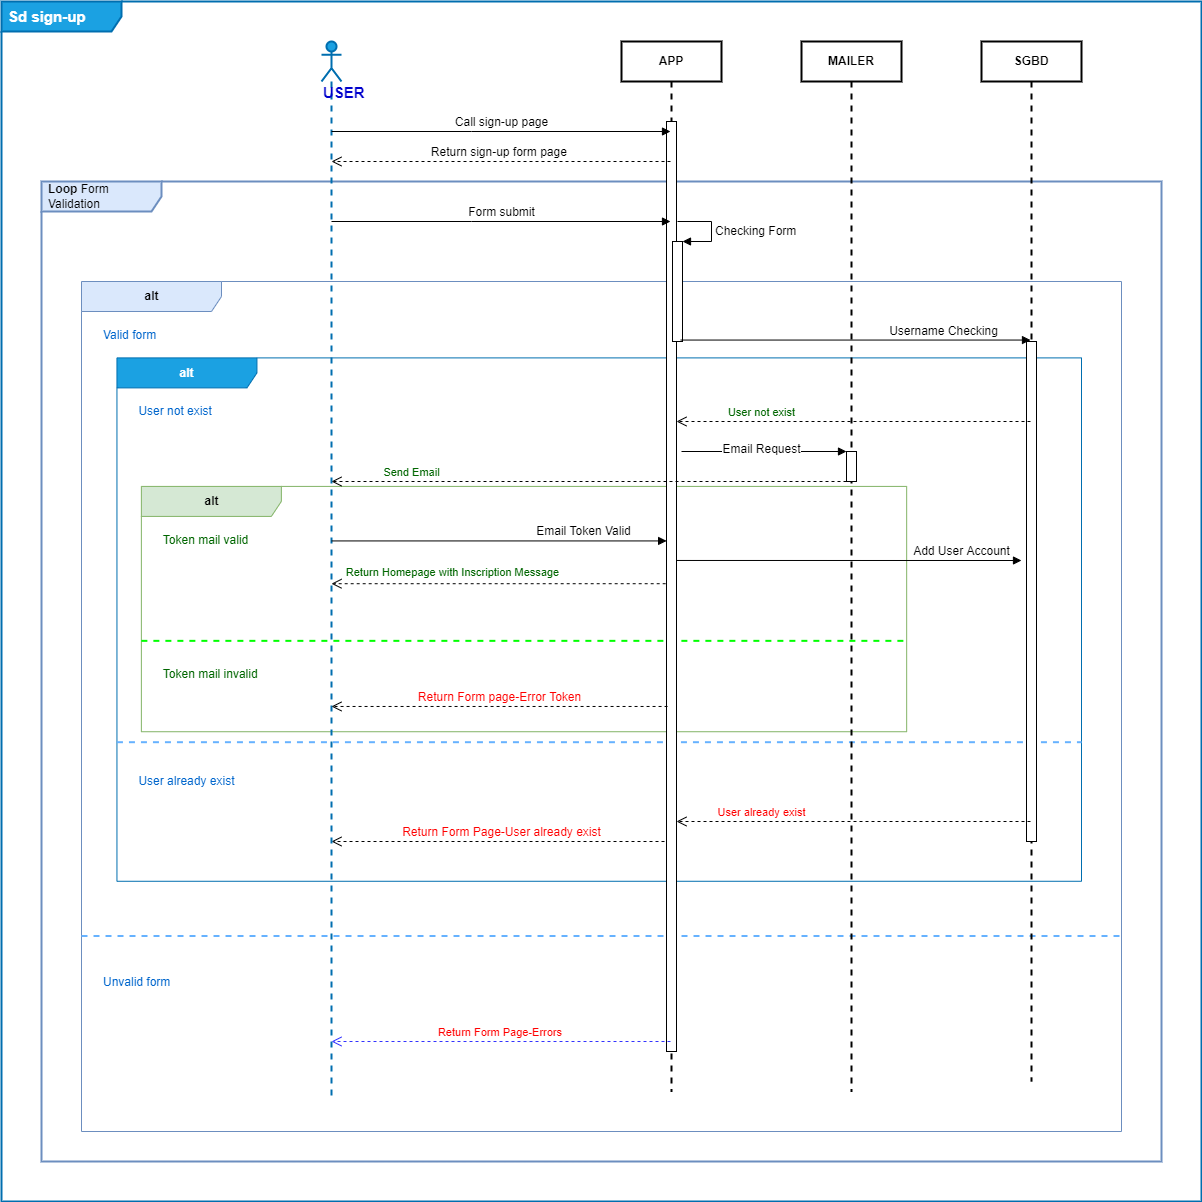

The diagram above was exported from draw.io. Its source (the exported page's mxGraphModel, read from the mxfile embedded in the PNG):
<mxGraphModel dx="1038" dy="1476" grid="1" gridSize="10" guides="1" tooltips="1" connect="1" arrows="1" fold="1" page="1" pageScale="1" pageWidth="1169" pageHeight="827" math="0" shadow="0">
  <root>
    <mxCell id="0" />
    <mxCell id="1" parent="0" />
    <mxCell id="mwvz8cc7LHaDZCH_m8ub-11" value="&lt;b&gt;Sd sign-up&lt;/b&gt;" style="shape=umlFrame;whiteSpace=wrap;html=1;width=120;height=30;boundedLbl=1;verticalAlign=middle;align=left;spacingLeft=5;strokeColor=#006EAF;strokeWidth=2;fontSize=15;fillColor=#1ba1e2;fontColor=#ffffff;" parent="1" vertex="1">
      <mxGeometry x="80" y="-120" width="1200" height="1200" as="geometry" />
    </mxCell>
    <mxCell id="I2C_3QXjfM0GNlV0GkC2-24" value="&lt;b&gt;Loop &lt;/b&gt;Form Validation" style="shape=umlFrame;whiteSpace=wrap;html=1;width=120;height=30;boundedLbl=1;verticalAlign=middle;align=left;spacingLeft=5;fillColor=#dae8fc;strokeColor=#6c8ebf;strokeWidth=2;" parent="1" vertex="1">
      <mxGeometry x="120" y="60" width="1120" height="980" as="geometry" />
    </mxCell>
    <mxCell id="mwvz8cc7LHaDZCH_m8ub-6" value="&lt;b&gt;alt&lt;/b&gt;" style="shape=umlFrame;tabWidth=110;tabHeight=30;tabPosition=left;html=1;boundedLbl=1;labelInHeader=1;width=140;height=30;fillColor=#dae8fc;strokeColor=#6c8ebf;strokeWidth=1;" parent="1" vertex="1">
      <mxGeometry x="160" y="160" width="1040" height="850" as="geometry" />
    </mxCell>
    <mxCell id="mwvz8cc7LHaDZCH_m8ub-7" value="Valid form" style="text;fontColor=#0066CC;" parent="mwvz8cc7LHaDZCH_m8ub-6" vertex="1">
      <mxGeometry width="100" height="20" relative="1" as="geometry">
        <mxPoint x="20" y="40" as="offset" />
      </mxGeometry>
    </mxCell>
    <mxCell id="mwvz8cc7LHaDZCH_m8ub-8" value="Unvalid form" style="line;strokeWidth=2;dashed=1;labelPosition=center;verticalLabelPosition=bottom;align=left;verticalAlign=top;spacingLeft=20;spacingTop=15;fillColor=#f8cecc;strokeColor=#66B2FF;fontColor=#0066CC;" parent="mwvz8cc7LHaDZCH_m8ub-6" vertex="1">
      <mxGeometry y="637.5" width="1039.9999999999998" height="33.99999999999999" as="geometry" />
    </mxCell>
    <mxCell id="I2C_3QXjfM0GNlV0GkC2-14" value="&lt;b&gt;alt&lt;/b&gt;" style="shape=umlFrame;tabWidth=110;tabHeight=30;tabPosition=left;html=1;boundedLbl=1;labelInHeader=1;width=140;height=30;fillColor=#1ba1e2;strokeColor=#006EAF;strokeWidth=1;fontColor=#ffffff;" parent="mwvz8cc7LHaDZCH_m8ub-6" vertex="1">
      <mxGeometry x="35.45" y="76.40449438202248" width="964.55" height="523.3612359550561" as="geometry" />
    </mxCell>
    <mxCell id="I2C_3QXjfM0GNlV0GkC2-15" value="User not exist" style="text;fontColor=#0066CC;" parent="I2C_3QXjfM0GNlV0GkC2-14" vertex="1">
      <mxGeometry width="100" height="20" relative="1" as="geometry">
        <mxPoint x="20" y="40" as="offset" />
      </mxGeometry>
    </mxCell>
    <mxCell id="I2C_3QXjfM0GNlV0GkC2-16" value="User already exist" style="line;strokeWidth=2;dashed=1;labelPosition=center;verticalLabelPosition=bottom;align=left;verticalAlign=top;spacingLeft=20;spacingTop=15;fillColor=#f8cecc;strokeColor=#66B2FF;fontColor=#0066CC;" parent="I2C_3QXjfM0GNlV0GkC2-14" vertex="1">
      <mxGeometry y="373.82945425361146" width="964.5499999999998" height="20.934449438202247" as="geometry" />
    </mxCell>
    <mxCell id="s5i3NK6xkVqy2eF_BbKr-2" value="&lt;b&gt;alt&lt;/b&gt;" style="shape=umlFrame;tabWidth=110;tabHeight=30;tabPosition=left;html=1;boundedLbl=1;labelInHeader=1;width=140;height=30;fillColor=#d5e8d4;strokeColor=#82b366;strokeWidth=1;" parent="I2C_3QXjfM0GNlV0GkC2-14" vertex="1">
      <mxGeometry x="24.421391557586876" y="128.50153846558985" width="765.300234741784" height="245.32557935393257" as="geometry" />
    </mxCell>
    <mxCell id="s5i3NK6xkVqy2eF_BbKr-3" value="Token mail valid" style="text;fontColor=#006600;" parent="s5i3NK6xkVqy2eF_BbKr-2" vertex="1">
      <mxGeometry width="100" height="20" relative="1" as="geometry">
        <mxPoint x="20" y="40" as="offset" />
      </mxGeometry>
    </mxCell>
    <mxCell id="s5i3NK6xkVqy2eF_BbKr-4" value="Token mail invalid" style="line;strokeWidth=2;dashed=1;labelPosition=center;verticalLabelPosition=bottom;align=left;verticalAlign=top;spacingLeft=20;spacingTop=15;fillColor=#f8cecc;strokeColor=#00FF00;fontColor=#006600;" parent="s5i3NK6xkVqy2eF_BbKr-2" vertex="1">
      <mxGeometry y="149.53879100371185" width="765.3002347417839" height="9.813023174157303" as="geometry" />
    </mxCell>
    <mxCell id="zVHnf28gmWfTl0542T6Z-9" value="&lt;font color=&quot;#ff0000&quot;&gt;&lt;span style=&quot;font-size: 12px;&quot;&gt;Return Form Page-User already exist&lt;/span&gt;&lt;/font&gt;" style="html=1;verticalAlign=bottom;endArrow=open;dashed=1;endSize=8;rounded=0;" parent="1" source="zVHnf28gmWfTl0542T6Z-2" target="zVHnf28gmWfTl0542T6Z-1" edge="1">
      <mxGeometry x="-0.0035" relative="1" as="geometry">
        <mxPoint x="800" y="290" as="sourcePoint" />
        <mxPoint x="720" y="290" as="targetPoint" />
        <Array as="points">
          <mxPoint x="560" y="720" />
        </Array>
        <mxPoint as="offset" />
      </mxGeometry>
    </mxCell>
    <mxCell id="zVHnf28gmWfTl0542T6Z-1" value="&lt;font style=&quot;font-size: 15px;&quot;&gt;&lt;b&gt;&lt;font style=&quot;font-size: 15px;&quot; color=&quot;#0000CC&quot;&gt;USER&lt;/font&gt;&lt;/b&gt;&lt;/font&gt;" style="shape=umlLifeline;participant=umlActor;perimeter=lifelinePerimeter;whiteSpace=wrap;html=1;container=1;collapsible=0;recursiveResize=0;verticalAlign=top;spacingTop=36;outlineConnect=0;fillColor=#1ba1e2;fontColor=#ffffff;strokeColor=#006EAF;strokeWidth=2;align=left;" parent="1" vertex="1">
      <mxGeometry x="400" y="-80" width="20" height="1060" as="geometry" />
    </mxCell>
    <mxCell id="zVHnf28gmWfTl0542T6Z-2" value="APP" style="shape=umlLifeline;perimeter=lifelinePerimeter;whiteSpace=wrap;html=1;container=1;collapsible=0;recursiveResize=0;outlineConnect=0;fontStyle=1;strokeWidth=2;" parent="1" vertex="1">
      <mxGeometry x="700" y="-80" width="100" height="1050" as="geometry" />
    </mxCell>
    <mxCell id="zVHnf28gmWfTl0542T6Z-10" value="" style="html=1;points=[];perimeter=orthogonalPerimeter;" parent="zVHnf28gmWfTl0542T6Z-2" vertex="1">
      <mxGeometry x="45" y="80" width="10" height="930" as="geometry" />
    </mxCell>
    <mxCell id="I2C_3QXjfM0GNlV0GkC2-9" value="&lt;font style=&quot;font-size: 12px;&quot;&gt;Checking Form&lt;/font&gt;" style="edgeStyle=orthogonalEdgeStyle;html=1;align=left;spacingLeft=2;endArrow=block;rounded=0;entryX=1;entryY=0;" parent="zVHnf28gmWfTl0542T6Z-2" target="I2C_3QXjfM0GNlV0GkC2-8" edge="1">
      <mxGeometry x="0.0602" relative="1" as="geometry">
        <mxPoint x="56" y="180" as="sourcePoint" />
        <Array as="points">
          <mxPoint x="90" y="180" />
          <mxPoint x="90" y="200" />
        </Array>
        <mxPoint as="offset" />
      </mxGeometry>
    </mxCell>
    <mxCell id="I2C_3QXjfM0GNlV0GkC2-8" value="" style="html=1;points=[];perimeter=orthogonalPerimeter;" parent="zVHnf28gmWfTl0542T6Z-2" vertex="1">
      <mxGeometry x="51" y="200" width="10" height="100" as="geometry" />
    </mxCell>
    <mxCell id="zVHnf28gmWfTl0542T6Z-3" value="&lt;font style=&quot;font-size: 12px;&quot;&gt;Call sign-up page&lt;/font&gt;" style="html=1;verticalAlign=bottom;endArrow=block;rounded=0;" parent="1" source="zVHnf28gmWfTl0542T6Z-1" target="zVHnf28gmWfTl0542T6Z-2" edge="1">
      <mxGeometry width="80" relative="1" as="geometry">
        <mxPoint x="720" y="290" as="sourcePoint" />
        <mxPoint x="800" y="290" as="targetPoint" />
        <Array as="points">
          <mxPoint x="550" y="10" />
        </Array>
      </mxGeometry>
    </mxCell>
    <mxCell id="zVHnf28gmWfTl0542T6Z-4" value="&lt;font style=&quot;font-size: 12px;&quot;&gt;Return sign-up form page&amp;nbsp;&lt;/font&gt;" style="html=1;verticalAlign=bottom;endArrow=open;dashed=1;endSize=8;rounded=0;" parent="1" source="zVHnf28gmWfTl0542T6Z-2" target="zVHnf28gmWfTl0542T6Z-1" edge="1">
      <mxGeometry relative="1" as="geometry">
        <mxPoint x="800" y="290" as="sourcePoint" />
        <mxPoint x="720" y="290" as="targetPoint" />
        <Array as="points">
          <mxPoint x="560" y="40" />
        </Array>
      </mxGeometry>
    </mxCell>
    <mxCell id="zVHnf28gmWfTl0542T6Z-5" value="&lt;font style=&quot;font-size: 12px;&quot;&gt;Form submit&lt;/font&gt;" style="html=1;verticalAlign=bottom;endArrow=block;rounded=0;" parent="1" source="zVHnf28gmWfTl0542T6Z-1" target="zVHnf28gmWfTl0542T6Z-2" edge="1">
      <mxGeometry width="80" relative="1" as="geometry">
        <mxPoint x="720" y="290" as="sourcePoint" />
        <mxPoint x="800" y="290" as="targetPoint" />
        <Array as="points">
          <mxPoint x="550" y="100" />
        </Array>
      </mxGeometry>
    </mxCell>
    <mxCell id="I2C_3QXjfM0GNlV0GkC2-5" value="&lt;b&gt;SGBD&lt;/b&gt;" style="shape=umlLifeline;perimeter=lifelinePerimeter;whiteSpace=wrap;html=1;container=1;collapsible=0;recursiveResize=0;outlineConnect=0;strokeWidth=2;" parent="1" vertex="1">
      <mxGeometry x="1060" y="-80" width="100" height="1040" as="geometry" />
    </mxCell>
    <mxCell id="I2C_3QXjfM0GNlV0GkC2-6" value="" style="html=1;points=[];perimeter=orthogonalPerimeter;" parent="I2C_3QXjfM0GNlV0GkC2-5" vertex="1">
      <mxGeometry x="45" y="300" width="10" height="500" as="geometry" />
    </mxCell>
    <mxCell id="mwvz8cc7LHaDZCH_m8ub-10" value="&lt;font color=&quot;#ff0000&quot;&gt;Return Form Page-Errors&amp;nbsp;&lt;/font&gt;" style="html=1;verticalAlign=bottom;endArrow=open;dashed=1;endSize=8;rounded=0;fillColor=#dae8fc;strokeColor=#3333FF;fontSize=11;" parent="1" source="zVHnf28gmWfTl0542T6Z-2" target="zVHnf28gmWfTl0542T6Z-1" edge="1">
      <mxGeometry x="-0.0037" relative="1" as="geometry">
        <mxPoint x="739" y="810" as="sourcePoint" />
        <mxPoint x="419.82352941176464" y="810" as="targetPoint" />
        <mxPoint as="offset" />
        <Array as="points">
          <mxPoint x="590" y="920" />
        </Array>
      </mxGeometry>
    </mxCell>
    <mxCell id="s5i3NK6xkVqy2eF_BbKr-7" value="&lt;font style=&quot;font-size: 12px;&quot; color=&quot;#FF0000&quot;&gt;Return Form page-Error Token&lt;/font&gt;" style="html=1;verticalAlign=bottom;endArrow=open;dashed=1;endSize=8;rounded=0;exitX=0.106;exitY=0.629;exitDx=0;exitDy=0;exitPerimeter=0;" parent="1" source="zVHnf28gmWfTl0542T6Z-10" target="zVHnf28gmWfTl0542T6Z-1" edge="1">
      <mxGeometry relative="1" as="geometry">
        <mxPoint x="739" y="710" as="sourcePoint" />
        <mxPoint x="419.9473684210527" y="710" as="targetPoint" />
      </mxGeometry>
    </mxCell>
    <mxCell id="Watz1vOCvwzlIVp03rGE-1" value="MAILER" style="shape=umlLifeline;perimeter=lifelinePerimeter;whiteSpace=wrap;html=1;container=1;collapsible=0;recursiveResize=0;outlineConnect=0;fontStyle=1;strokeWidth=2;" parent="1" vertex="1">
      <mxGeometry x="880" y="-80" width="100" height="1050" as="geometry" />
    </mxCell>
    <mxCell id="Watz1vOCvwzlIVp03rGE-15" value="" style="html=1;points=[];perimeter=orthogonalPerimeter;strokeColor=#000000;fontColor=#006600;" parent="Watz1vOCvwzlIVp03rGE-1" vertex="1">
      <mxGeometry x="45" y="410" width="10" height="30" as="geometry" />
    </mxCell>
    <mxCell id="Watz1vOCvwzlIVp03rGE-11" value="User not exist" style="html=1;verticalAlign=bottom;endArrow=open;dashed=1;endSize=8;rounded=0;fontColor=#006600;" parent="1" source="I2C_3QXjfM0GNlV0GkC2-5" target="zVHnf28gmWfTl0542T6Z-10" edge="1">
      <mxGeometry x="0.5198" relative="1" as="geometry">
        <mxPoint x="710" y="280" as="sourcePoint" />
        <mxPoint x="630" y="280" as="targetPoint" />
        <Array as="points">
          <mxPoint x="920" y="300" />
        </Array>
        <mxPoint as="offset" />
      </mxGeometry>
    </mxCell>
    <mxCell id="Watz1vOCvwzlIVp03rGE-12" value="&lt;font color=&quot;#ff0000&quot;&gt;User already exist&lt;/font&gt;" style="html=1;verticalAlign=bottom;endArrow=open;dashed=1;endSize=8;rounded=0;fontColor=#006600;" parent="1" source="I2C_3QXjfM0GNlV0GkC2-5" target="zVHnf28gmWfTl0542T6Z-10" edge="1">
      <mxGeometry x="0.5198" relative="1" as="geometry">
        <mxPoint x="1119" y="310" as="sourcePoint" />
        <mxPoint x="765" y="310" as="targetPoint" />
        <mxPoint as="offset" />
        <Array as="points">
          <mxPoint x="920" y="700" />
        </Array>
      </mxGeometry>
    </mxCell>
    <mxCell id="Watz1vOCvwzlIVp03rGE-13" value="&lt;font style=&quot;font-size: 12px;&quot;&gt;Username Checking&lt;/font&gt;" style="html=1;verticalAlign=bottom;endArrow=block;rounded=0;exitX=1.424;exitY=0.235;exitDx=0;exitDy=0;exitPerimeter=0;" parent="1" source="zVHnf28gmWfTl0542T6Z-10" target="I2C_3QXjfM0GNlV0GkC2-5" edge="1">
      <mxGeometry x="0.5047" width="80" relative="1" as="geometry">
        <mxPoint x="760" y="270" as="sourcePoint" />
        <mxPoint x="759" y="110" as="targetPoint" />
        <mxPoint as="offset" />
      </mxGeometry>
    </mxCell>
    <mxCell id="Watz1vOCvwzlIVp03rGE-14" value="&lt;span style=&quot;font-size: 12px;&quot;&gt;Email Request&lt;/span&gt;" style="html=1;verticalAlign=bottom;endArrow=block;rounded=0;" parent="1" target="Watz1vOCvwzlIVp03rGE-15" edge="1">
      <mxGeometry x="-0.0256" y="-7" width="80" relative="1" as="geometry">
        <mxPoint x="760" y="330" as="sourcePoint" />
        <mxPoint x="1115.5900000000001" y="280" as="targetPoint" />
        <mxPoint as="offset" />
        <Array as="points">
          <mxPoint x="840" y="330" />
        </Array>
      </mxGeometry>
    </mxCell>
    <mxCell id="Watz1vOCvwzlIVp03rGE-16" value="Send Email" style="html=1;verticalAlign=bottom;endArrow=open;dashed=1;endSize=8;rounded=0;fontColor=#006600;" parent="1" source="Watz1vOCvwzlIVp03rGE-15" target="zVHnf28gmWfTl0542T6Z-1" edge="1">
      <mxGeometry x="0.6887" relative="1" as="geometry">
        <mxPoint x="1119" y="310" as="sourcePoint" />
        <mxPoint x="765" y="310" as="targetPoint" />
        <mxPoint as="offset" />
        <Array as="points">
          <mxPoint x="670" y="360" />
        </Array>
      </mxGeometry>
    </mxCell>
    <mxCell id="Watz1vOCvwzlIVp03rGE-19" value="&lt;font style=&quot;font-size: 12px;&quot;&gt;Email Token Valid&lt;/font&gt;" style="html=1;verticalAlign=bottom;endArrow=block;rounded=0;entryX=0.012;entryY=0.451;entryDx=0;entryDy=0;entryPerimeter=0;" parent="1" source="zVHnf28gmWfTl0542T6Z-1" target="zVHnf28gmWfTl0542T6Z-10" edge="1">
      <mxGeometry x="0.5047" width="80" relative="1" as="geometry">
        <mxPoint x="770" y="280" as="sourcePoint" />
        <mxPoint x="1115.5900000000001" y="280" as="targetPoint" />
        <mxPoint as="offset" />
      </mxGeometry>
    </mxCell>
    <mxCell id="Watz1vOCvwzlIVp03rGE-20" value="&lt;font style=&quot;font-size: 12px;&quot;&gt;Add User Account&lt;/font&gt;" style="html=1;verticalAlign=bottom;endArrow=block;rounded=0;exitX=0.953;exitY=0.472;exitDx=0;exitDy=0;exitPerimeter=0;" parent="1" source="zVHnf28gmWfTl0542T6Z-10" edge="1">
      <mxGeometry x="0.6526" width="80" relative="1" as="geometry">
        <mxPoint x="419.82352941176464" y="429.42999999999984" as="sourcePoint" />
        <mxPoint x="1100" y="439" as="targetPoint" />
        <mxPoint as="offset" />
      </mxGeometry>
    </mxCell>
    <mxCell id="Watz1vOCvwzlIVp03rGE-21" value="" style="html=1;verticalAlign=bottom;endArrow=open;dashed=1;endSize=8;rounded=0;fontColor=#006600;exitX=-0.082;exitY=0.497;exitDx=0;exitDy=0;exitPerimeter=0;" parent="1" source="zVHnf28gmWfTl0542T6Z-10" target="zVHnf28gmWfTl0542T6Z-1" edge="1">
      <mxGeometry x="0.5058" relative="1" as="geometry">
        <mxPoint x="1119" y="310" as="sourcePoint" />
        <mxPoint x="765" y="310" as="targetPoint" />
        <mxPoint as="offset" />
      </mxGeometry>
    </mxCell>
    <mxCell id="Watz1vOCvwzlIVp03rGE-22" value="&lt;font color=&quot;#006600&quot;&gt;Return Homepage with Inscription Message&lt;/font&gt;" style="edgeLabel;html=1;align=center;verticalAlign=middle;resizable=0;points=[];fontColor=#FF0000;" parent="Watz1vOCvwzlIVp03rGE-21" vertex="1" connectable="0">
      <mxGeometry x="0.5989" y="-3" relative="1" as="geometry">
        <mxPoint x="53" y="-9" as="offset" />
      </mxGeometry>
    </mxCell>
  </root>
</mxGraphModel>